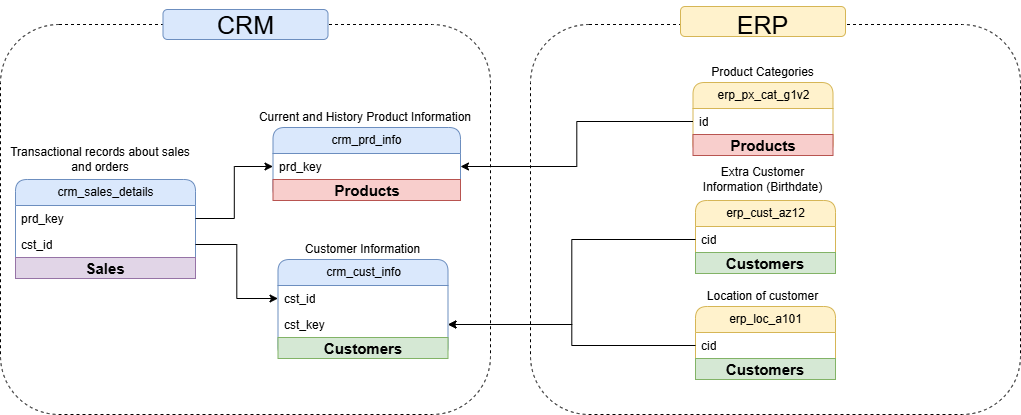

The diagram above was exported from draw.io. Its source (the exported page's mxGraphModel, read from the mxfile embedded in the PNG):
<mxGraphModel dx="1042" dy="626" grid="1" gridSize="10" guides="1" tooltips="1" connect="1" arrows="1" fold="1" page="1" pageScale="1" pageWidth="850" pageHeight="1100" math="0" shadow="0">
  <root>
    <mxCell id="0" />
    <mxCell id="1" parent="0" />
    <mxCell id="9yGV-0Er1tjkdfKzC1Vg-33" parent="1" style="rounded=1;whiteSpace=wrap;html=1;fillColor=none;dashed=1;" value="" vertex="1">
      <mxGeometry height="390" width="490" x="50" y="145" as="geometry" />
    </mxCell>
    <mxCell id="9yGV-0Er1tjkdfKzC1Vg-38" parent="1" style="rounded=1;whiteSpace=wrap;html=1;fillColor=none;dashed=1;" value="" vertex="1">
      <mxGeometry height="390" width="490" x="580" y="145" as="geometry" />
    </mxCell>
    <mxCell id="9yGV-0Er1tjkdfKzC1Vg-3" parent="1" style="swimlane;fontStyle=0;childLayout=stackLayout;horizontal=1;startSize=26;fillColor=#dae8fc;horizontalStack=0;resizeParent=1;resizeParentMax=0;resizeLast=0;collapsible=1;marginBottom=0;html=1;rounded=1;strokeColor=#6c8ebf;" value="crm_cust_info" vertex="1">
      <mxGeometry height="99" width="170" x="327.5" y="380" as="geometry" />
    </mxCell>
    <mxCell id="9yGV-0Er1tjkdfKzC1Vg-4" parent="9yGV-0Er1tjkdfKzC1Vg-3" style="text;strokeColor=none;fillColor=none;align=left;verticalAlign=top;spacingLeft=4;spacingRight=4;overflow=hidden;rotatable=0;points=[[0,0.5],[1,0.5]];portConstraint=eastwest;whiteSpace=wrap;html=1;" value="cst_id" vertex="1">
      <mxGeometry height="26" width="170" y="26" as="geometry" />
    </mxCell>
    <mxCell id="9yGV-0Er1tjkdfKzC1Vg-18" parent="9yGV-0Er1tjkdfKzC1Vg-3" style="text;strokeColor=none;fillColor=none;align=left;verticalAlign=top;spacingLeft=4;spacingRight=4;overflow=hidden;rotatable=0;points=[[0,0.5],[1,0.5]];portConstraint=eastwest;whiteSpace=wrap;html=1;" value="cst_key" vertex="1">
      <mxGeometry height="26" width="170" y="52" as="geometry" />
    </mxCell>
    <mxCell id="xYz8HMTEUWbYflg-Evgy-4" parent="9yGV-0Er1tjkdfKzC1Vg-3" style="text;html=1;strokeColor=#82b366;fillColor=#d5e8d4;align=center;verticalAlign=middle;whiteSpace=wrap;overflow=hidden;fontSize=15;fontStyle=1" value="Customers" vertex="1">
      <mxGeometry height="21" width="170" y="78" as="geometry" />
    </mxCell>
    <mxCell id="9yGV-0Er1tjkdfKzC1Vg-7" parent="1" style="text;html=1;whiteSpace=wrap;strokeColor=none;fillColor=none;align=center;verticalAlign=middle;rounded=1;" value="Customer Information" vertex="1">
      <mxGeometry height="20" width="145" x="340" y="360" as="geometry" />
    </mxCell>
    <mxCell id="9yGV-0Er1tjkdfKzC1Vg-10" parent="1" style="swimlane;fontStyle=0;childLayout=stackLayout;horizontal=1;startSize=26;fillColor=#dae8fc;horizontalStack=0;resizeParent=1;resizeParentMax=0;resizeLast=0;collapsible=1;marginBottom=0;html=1;rounded=1;strokeColor=#6c8ebf;" value="crm_prd_info" vertex="1">
      <mxGeometry height="73" width="187.5" x="322.5" y="248" as="geometry" />
    </mxCell>
    <mxCell id="9yGV-0Er1tjkdfKzC1Vg-11" parent="9yGV-0Er1tjkdfKzC1Vg-10" style="text;strokeColor=none;fillColor=none;align=left;verticalAlign=top;spacingLeft=4;spacingRight=4;overflow=hidden;rotatable=0;points=[[0,0.5],[1,0.5]];portConstraint=eastwest;whiteSpace=wrap;html=1;" value="prd_key" vertex="1">
      <mxGeometry height="26" width="187.5" y="26" as="geometry" />
    </mxCell>
    <mxCell id="xYz8HMTEUWbYflg-Evgy-1" parent="9yGV-0Er1tjkdfKzC1Vg-10" style="text;html=1;strokeColor=#b85450;fillColor=#f8cecc;align=center;verticalAlign=middle;whiteSpace=wrap;overflow=hidden;fontSize=15;fontStyle=1" value="Products" vertex="1">
      <mxGeometry height="21" width="187.5" y="52" as="geometry" />
    </mxCell>
    <mxCell id="9yGV-0Er1tjkdfKzC1Vg-12" parent="1" style="text;html=1;whiteSpace=wrap;strokeColor=none;fillColor=none;align=center;verticalAlign=middle;rounded=1;" value="Current and History Product Information" vertex="1">
      <mxGeometry height="20" width="220" x="305" y="228" as="geometry" />
    </mxCell>
    <mxCell id="9yGV-0Er1tjkdfKzC1Vg-13" parent="1" style="swimlane;fontStyle=0;childLayout=stackLayout;horizontal=1;startSize=26;fillColor=#dae8fc;horizontalStack=0;resizeParent=1;resizeParentMax=0;resizeLast=0;collapsible=1;marginBottom=0;html=1;rounded=1;strokeColor=#6c8ebf;" value="crm_sales_details" vertex="1">
      <mxGeometry height="99" width="180" x="65" y="300" as="geometry" />
    </mxCell>
    <mxCell id="9yGV-0Er1tjkdfKzC1Vg-14" parent="9yGV-0Er1tjkdfKzC1Vg-13" style="text;strokeColor=none;fillColor=none;align=left;verticalAlign=top;spacingLeft=4;spacingRight=4;overflow=hidden;rotatable=0;points=[[0,0.5],[1,0.5]];portConstraint=eastwest;whiteSpace=wrap;html=1;" value="prd_key&lt;div&gt;&lt;br&gt;&lt;/div&gt;" vertex="1">
      <mxGeometry height="26" width="180" y="26" as="geometry" />
    </mxCell>
    <mxCell id="9yGV-0Er1tjkdfKzC1Vg-17" parent="9yGV-0Er1tjkdfKzC1Vg-13" style="text;strokeColor=none;fillColor=none;align=left;verticalAlign=top;spacingLeft=4;spacingRight=4;overflow=hidden;rotatable=0;points=[[0,0.5],[1,0.5]];portConstraint=eastwest;whiteSpace=wrap;html=1;" value="&lt;div&gt;cst_id&lt;/div&gt;" vertex="1">
      <mxGeometry height="26" width="180" y="52" as="geometry" />
    </mxCell>
    <mxCell id="xYz8HMTEUWbYflg-Evgy-9" parent="9yGV-0Er1tjkdfKzC1Vg-13" style="text;html=1;strokeColor=#9673a6;fillColor=#e1d5e7;align=center;verticalAlign=middle;whiteSpace=wrap;overflow=hidden;fontSize=15;fontStyle=1" value="Sales" vertex="1">
      <mxGeometry height="21" width="180" y="78" as="geometry" />
    </mxCell>
    <mxCell id="9yGV-0Er1tjkdfKzC1Vg-15" parent="1" style="text;html=1;whiteSpace=wrap;strokeColor=none;fillColor=none;align=center;verticalAlign=middle;rounded=1;" value="Transactional records about sales and orders" vertex="1">
      <mxGeometry height="20" width="200" x="50" y="270" as="geometry" />
    </mxCell>
    <mxCell id="9yGV-0Er1tjkdfKzC1Vg-19" edge="1" parent="1" source="9yGV-0Er1tjkdfKzC1Vg-14" style="edgeStyle=orthogonalEdgeStyle;rounded=0;orthogonalLoop=1;jettySize=auto;html=1;entryX=0;entryY=0.5;entryDx=0;entryDy=0;" target="9yGV-0Er1tjkdfKzC1Vg-11">
      <mxGeometry relative="1" as="geometry" />
    </mxCell>
    <mxCell id="9yGV-0Er1tjkdfKzC1Vg-20" edge="1" parent="1" source="9yGV-0Er1tjkdfKzC1Vg-17" style="edgeStyle=orthogonalEdgeStyle;rounded=0;orthogonalLoop=1;jettySize=auto;html=1;" target="9yGV-0Er1tjkdfKzC1Vg-4">
      <mxGeometry relative="1" as="geometry" />
    </mxCell>
    <mxCell id="9yGV-0Er1tjkdfKzC1Vg-21" parent="1" style="swimlane;fontStyle=0;childLayout=stackLayout;horizontal=1;startSize=26;fillColor=#fff2cc;horizontalStack=0;resizeParent=1;resizeParentMax=0;resizeLast=0;collapsible=1;marginBottom=0;html=1;rounded=1;strokeColor=#d6b656;" value="erp_cust_az12" vertex="1">
      <mxGeometry height="73" width="140" x="745" y="321" as="geometry" />
    </mxCell>
    <mxCell id="9yGV-0Er1tjkdfKzC1Vg-22" parent="9yGV-0Er1tjkdfKzC1Vg-21" style="text;strokeColor=none;fillColor=none;align=left;verticalAlign=top;spacingLeft=4;spacingRight=4;overflow=hidden;rotatable=0;points=[[0,0.5],[1,0.5]];portConstraint=eastwest;whiteSpace=wrap;html=1;" value="cid" vertex="1">
      <mxGeometry height="26" width="140" y="26" as="geometry" />
    </mxCell>
    <mxCell id="xYz8HMTEUWbYflg-Evgy-8" parent="9yGV-0Er1tjkdfKzC1Vg-21" style="text;html=1;strokeColor=#82b366;fillColor=#d5e8d4;align=center;verticalAlign=middle;whiteSpace=wrap;overflow=hidden;fontSize=15;fontStyle=1" value="Customers" vertex="1">
      <mxGeometry height="21" width="140" y="52" as="geometry" />
    </mxCell>
    <mxCell id="9yGV-0Er1tjkdfKzC1Vg-24" parent="1" style="text;html=1;whiteSpace=wrap;strokeColor=none;fillColor=none;align=center;verticalAlign=middle;rounded=1;" value="Extra Customer Information (Birthdate)" vertex="1">
      <mxGeometry height="20" width="145" x="740" y="290" as="geometry" />
    </mxCell>
    <mxCell id="9yGV-0Er1tjkdfKzC1Vg-25" parent="1" style="swimlane;fontStyle=0;childLayout=stackLayout;horizontal=1;startSize=26;fillColor=#fff2cc;horizontalStack=0;resizeParent=1;resizeParentMax=0;resizeLast=0;collapsible=1;marginBottom=0;html=1;rounded=1;strokeColor=#d6b656;" value="erp_loc_a101" vertex="1">
      <mxGeometry height="73" width="140" x="745" y="427" as="geometry" />
    </mxCell>
    <mxCell id="9yGV-0Er1tjkdfKzC1Vg-26" parent="9yGV-0Er1tjkdfKzC1Vg-25" style="text;strokeColor=none;fillColor=none;align=left;verticalAlign=top;spacingLeft=4;spacingRight=4;overflow=hidden;rotatable=0;points=[[0,0.5],[1,0.5]];portConstraint=eastwest;whiteSpace=wrap;html=1;" value="cid" vertex="1">
      <mxGeometry height="26" width="140" y="26" as="geometry" />
    </mxCell>
    <mxCell id="xYz8HMTEUWbYflg-Evgy-7" parent="9yGV-0Er1tjkdfKzC1Vg-25" style="text;html=1;strokeColor=#82b366;fillColor=#d5e8d4;align=center;verticalAlign=middle;whiteSpace=wrap;overflow=hidden;fontSize=15;fontStyle=1" value="Customers" vertex="1">
      <mxGeometry height="21" width="140" y="52" as="geometry" />
    </mxCell>
    <mxCell id="9yGV-0Er1tjkdfKzC1Vg-27" parent="1" style="text;html=1;whiteSpace=wrap;strokeColor=none;fillColor=none;align=center;verticalAlign=middle;rounded=1;" value="Location of customer" vertex="1">
      <mxGeometry height="20" width="145" x="740" y="407" as="geometry" />
    </mxCell>
    <mxCell id="9yGV-0Er1tjkdfKzC1Vg-28" parent="1" style="swimlane;fontStyle=0;childLayout=stackLayout;horizontal=1;startSize=26;fillColor=#fff2cc;horizontalStack=0;resizeParent=1;resizeParentMax=0;resizeLast=0;collapsible=1;marginBottom=0;html=1;rounded=1;strokeColor=#d6b656;" value="erp_px_cat_g1v2" vertex="1">
      <mxGeometry height="73" width="140" x="742.5" y="203" as="geometry" />
    </mxCell>
    <mxCell id="9yGV-0Er1tjkdfKzC1Vg-29" parent="9yGV-0Er1tjkdfKzC1Vg-28" style="text;strokeColor=none;fillColor=none;align=left;verticalAlign=top;spacingLeft=4;spacingRight=4;overflow=hidden;rotatable=0;points=[[0,0.5],[1,0.5]];portConstraint=eastwest;whiteSpace=wrap;html=1;" value="id" vertex="1">
      <mxGeometry height="26" width="140" y="26" as="geometry" />
    </mxCell>
    <mxCell id="xYz8HMTEUWbYflg-Evgy-2" parent="9yGV-0Er1tjkdfKzC1Vg-28" style="text;html=1;strokeColor=#b85450;fillColor=#f8cecc;align=center;verticalAlign=middle;whiteSpace=wrap;overflow=hidden;fontSize=15;fontStyle=1" value="Products" vertex="1">
      <mxGeometry height="21" width="140" y="52" as="geometry" />
    </mxCell>
    <mxCell id="9yGV-0Er1tjkdfKzC1Vg-30" parent="1" style="text;html=1;whiteSpace=wrap;strokeColor=none;fillColor=none;align=center;verticalAlign=middle;rounded=1;" value="Product Categories" vertex="1">
      <mxGeometry height="20" width="145" x="740" y="183" as="geometry" />
    </mxCell>
    <mxCell id="9yGV-0Er1tjkdfKzC1Vg-31" edge="1" parent="1" source="9yGV-0Er1tjkdfKzC1Vg-26" style="edgeStyle=orthogonalEdgeStyle;rounded=0;orthogonalLoop=1;jettySize=auto;html=1;entryX=1;entryY=0.5;entryDx=0;entryDy=0;" target="9yGV-0Er1tjkdfKzC1Vg-18">
      <mxGeometry relative="1" as="geometry" />
    </mxCell>
    <mxCell id="9yGV-0Er1tjkdfKzC1Vg-32" edge="1" parent="1" source="9yGV-0Er1tjkdfKzC1Vg-22" style="edgeStyle=orthogonalEdgeStyle;rounded=0;orthogonalLoop=1;jettySize=auto;html=1;" target="9yGV-0Er1tjkdfKzC1Vg-18">
      <mxGeometry relative="1" as="geometry" />
    </mxCell>
    <mxCell id="9yGV-0Er1tjkdfKzC1Vg-34" parent="1" style="rounded=1;whiteSpace=wrap;html=1;fontSize=25;fillColor=#dae8fc;strokeColor=#6c8ebf;" value="CRM" vertex="1">
      <mxGeometry height="30" width="165" x="212.5" y="130" as="geometry" />
    </mxCell>
    <mxCell id="9yGV-0Er1tjkdfKzC1Vg-37" edge="1" parent="1" source="9yGV-0Er1tjkdfKzC1Vg-29" style="edgeStyle=orthogonalEdgeStyle;rounded=0;orthogonalLoop=1;jettySize=auto;html=1;" target="9yGV-0Er1tjkdfKzC1Vg-11">
      <mxGeometry relative="1" as="geometry" />
    </mxCell>
    <mxCell id="9yGV-0Er1tjkdfKzC1Vg-39" parent="1" style="rounded=1;whiteSpace=wrap;html=1;fontSize=35;fillColor=#fff2cc;strokeColor=#d6b656;" value="&lt;font style=&quot;font-size: 25px;&quot;&gt;ERP&lt;/font&gt;" vertex="1">
      <mxGeometry height="30" width="165" x="730" y="127" as="geometry" />
    </mxCell>
  </root>
</mxGraphModel>